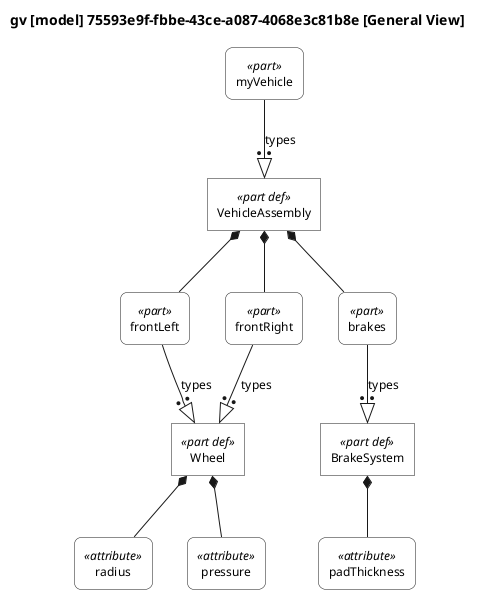

The diagram above was rendered by PlantUML. Its source (embedded in the PNG):
@startuml

skinparam monochrome true
skinparam wrapWidth 300
skinparam defaultFontSize 12
skinparam defaultFontName Helvetica

skinparam rectangle<<part def>> {
    RoundCorner 0
    BackgroundColor white
}
skinparam rectangle<<part>> {
    RoundCorner 15
    BackgroundColor white
}
skinparam rectangle<<action def>> {
    RoundCorner 0
    BackgroundColor white
}
skinparam rectangle<<action>> {
    RoundCorner 15
    BackgroundColor white
}
skinparam rectangle<<state def>> {
    RoundCorner 0
    BackgroundColor white
}
skinparam rectangle<<state>> {
    RoundCorner 15
    BackgroundColor white
}
skinparam rectangle<<port def>> {
    RoundCorner 0
    BackgroundColor white
}
skinparam rectangle<<port>> {
    RoundCorner 15
    BackgroundColor white
}
skinparam rectangle<<interface def>> {
    RoundCorner 0
    BackgroundColor white
}
skinparam rectangle<<interface>> {
    RoundCorner 15
    BackgroundColor white
}
skinparam rectangle<<item def>> {
    RoundCorner 0
    BackgroundColor white
}
skinparam rectangle<<item>> {
    RoundCorner 15
    BackgroundColor white
}
skinparam rectangle<<attribute def>> {
    RoundCorner 0
    BackgroundColor white
}
skinparam rectangle<<attribute>> {
    RoundCorner 15
    BackgroundColor white
}
skinparam rectangle<<connection def>> {
    RoundCorner 0
    BackgroundColor white
}
skinparam rectangle<<connection>> {
    RoundCorner 15
    BackgroundColor white
}
skinparam rectangle<<flow def>> {
    RoundCorner 0
    BackgroundColor white
}
skinparam rectangle<<flow>> {
    RoundCorner 15
    BackgroundColor white
}
skinparam rectangle<<requirement def>> {
    RoundCorner 0
    BackgroundColor white
}
skinparam rectangle<<requirement>> {
    RoundCorner 15
    BackgroundColor white
}
skinparam rectangle<<use case def>> {
    RoundCorner 0
    BackgroundColor white
}
skinparam rectangle<<use case>> {
    RoundCorner 15
    BackgroundColor white
}
skinparam rectangle<<constraint def>> {
    RoundCorner 0
    BackgroundColor white
}
skinparam rectangle<<constraint>> {
    RoundCorner 15
    BackgroundColor white
}
skinparam rectangle<<calculation def>> {
    RoundCorner 0
    BackgroundColor white
}
skinparam rectangle<<calculation>> {
    RoundCorner 15
    BackgroundColor white
}
skinparam rectangle<<enumeration def>> {
    RoundCorner 0
    BackgroundColor white
}
skinparam rectangle<<enumeration>> {
    RoundCorner 15
    BackgroundColor white
}
skinparam rectangle<<allocation def>> {
    RoundCorner 0
    BackgroundColor white
}
skinparam rectangle<<allocation>> {
    RoundCorner 15
    BackgroundColor white
}
skinparam rectangle<<view def>> {
    RoundCorner 0
    BackgroundColor white
}
skinparam rectangle<<view>> {
    RoundCorner 15
    BackgroundColor white
}
skinparam folder<<view def>> {
    RoundCorner 0
    BackgroundColor white
}
skinparam folder<<view>> {
    RoundCorner 15
    BackgroundColor white
}

top to bottom direction

title gv [model] 75593e9f-fbbe-43ce-a087-4068e3c81b8e [General View]

hide circle

rectangle "Wheel" as E1 <<part def>>
rectangle "radius" as E2 <<attribute>>
rectangle "pressure" as E4 <<attribute>>
rectangle "BrakeSystem" as E6 <<part def>>
rectangle "padThickness" as E7 <<attribute>>
rectangle "VehicleAssembly" as E9 <<part def>>
rectangle "frontLeft" as E10 <<part>>
rectangle "frontRight" as E11 <<part>>
rectangle "brakes" as E12 <<part>>
rectangle "myVehicle" as E13 <<part>>

E1 *-- E2
E1 *-- E4
E6 *-- E7
E9 *-- E10
E10 --:|> E1 : types
E9 *-- E11
E11 --:|> E1 : types
E9 *-- E12
E12 --:|> E6 : types
E13 --:|> E9 : types

@enduml